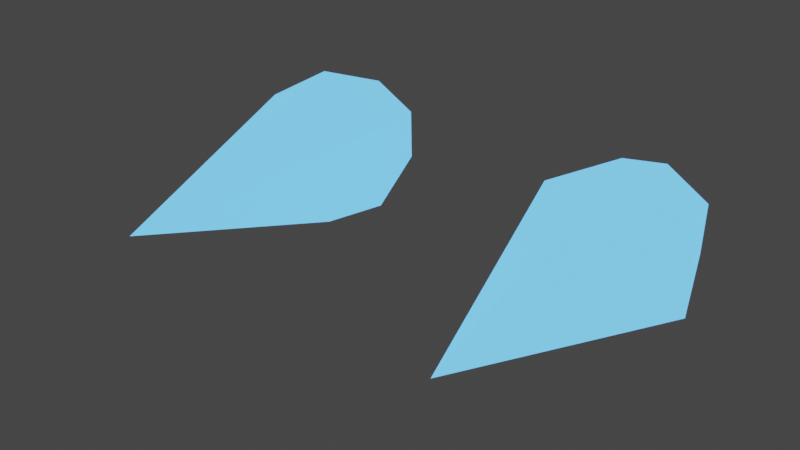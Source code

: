 # Source: ShipFlame.blend  (saved by Blender 3.1.7; exported with 4.5.12 LTS)
import bpy
from mathutils import Matrix  # noqa: F401  (used for matrix-valued properties, if any)

bpy.ops.wm.read_factory_settings(use_empty=True)
scene = bpy.context.scene
scene.name = 'Scene'

# ---- collections
col_st_102 = bpy.data.collections.new('ST-102'); scene.collection.children.link(col_st_102)
col_afterburners = bpy.data.collections.new('Afterburners'); scene.collection.children.link(col_afterburners)

# ---- materials (node trees are filled in below, after node groups)
mat_material_007 = bpy.data.materials.new('Material.007')
mat_material_007.use_transparent_shadow = False

# ---- material node trees
mat_material_007.use_nodes = True; mat_material_007.node_tree.nodes.clear()
_N = mat_material_007.node_tree.nodes; _L = mat_material_007.node_tree.links
n0 = _N.new('ShaderNodeBsdfPrincipled'); n0.name = 'Principled BSDF'; n0.location = (10, 300)
n0.distribution = 'GGX'
n0.subsurface_method = 'RANDOM_WALK_SKIN'
n0.inputs[0].default_value = (0.09973, 0.3528, 0.8, 1.0)
n0.inputs[2].default_value = 0.525
n0.inputs[3].default_value = 1.45
n0.inputs[13].default_value = 0.4333
n0.inputs[14].default_value = (0.9175, 0.9407, 0.9817, 1.0)
n0.inputs[27].default_value = (0.1114, 0.4605, 1.0, 1.0)
n0.inputs[28].default_value = 1.7
n1 = _N.new('ShaderNodeOutputMaterial'); n1.name = 'Material Output'; n1.location = (300, 300)
_L.new(n0.outputs[0], n1.inputs[0])
n1.is_active_output = True

# ---- world
world_world = bpy.data.worlds.new('World'); scene.world = world_world
world_world.use_nodes = True; world_world.node_tree.nodes.clear()
_N = world_world.node_tree.nodes; _L = world_world.node_tree.links
n0 = _N.new('ShaderNodeOutputWorld'); n0.name = 'World Output'; n0.location = (300, 300)
n1 = _N.new('ShaderNodeBackground'); n1.name = 'Background'; n1.location = (10, 300)
n1.inputs[0].default_value = (0.05088, 0.05088, 0.05088, 1.0)
_L.new(n1.outputs[0], n0.inputs[0])
n0.is_active_output = True
world_world.color = (0.05088, 0.05088, 0.05088)
world_world.use_sun_shadow = False
world_world.sun_shadow_jitter_overblur = 0.0

# ---- meshes
me_cone = bpy.data.meshes.new('Cone')
me_cone.from_pydata([(-2.0, 1.0, 0.9974), (-1.134, 0.5, 0.9974), (-1.134, -0.5, 0.9974), (-2.0, -1.0, 0.9974), (-2.866, -0.5, 0.9974), (-2.866, 0.5, 0.9974), (-2.0, 1.31e-07, 3.997), (-2.015, 0.5998, -0.002564), (-1.488, 0.3129, -0.002564), (-1.473, -0.2869, -0.002564), (-1.985, -0.5998, -0.002564), (-2.512, -0.3129, -0.002564), (-2.527, 0.2869, -0.002564)], [], [(0, 6, 1), (1, 6, 2), (2, 6, 3), (3, 6, 4), (5, 0, 7, 12), (4, 6, 5), (5, 6, 0), (7, 8, 9, 10, 11, 12), (0, 1, 8, 7), (4, 5, 12, 11), (3, 4, 11, 10), (2, 3, 10, 9), (1, 2, 9, 8)])
_uv = me_cone.uv_layers.new(name='UVMap')
_uv.uv.foreach_set('vector', [0.25, 0.49, 0.25, 0.25, 0.4578, 0.37, 0.4578, 0.37, 0.25, 0.25, 0.4578, 0.13, 0.4578, 0.13, 0.25, 0.25, 0.25, 0.01, 0.25, 0.01, 0.25, 0.25, 0.04215, 0.13, 0.04215, 0.37, 0.25, 0.49, 0.25, 0.49, 0.04215, 0.37, 0.04215, 0.13, 0.25, 0.25, 0.04215, 0.37, 0.04215, 0.37, 0.25, 0.25, 0.25, 0.49, 0.75, 0.49, 0.9578, 0.37, 0.9578, 0.13, 0.75, 0.01, 0.5422, 0.13, 0.5422, 0.37, 0.25, 0.49, 0.4578, 0.37, 0.4578, 0.37, 0.25, 0.49, 0.04215, 0.13, 0.04215, 0.37, 0.04215, 0.37, 0.04215, 0.13, 0.25, 0.01, 0.04215, 0.13, 0.04215, 0.13, 0.25, 0.01, 0.4578, 0.13, 0.25, 0.01, 0.25, 0.01, 0.4578, 0.13, 0.4578, 0.37, 0.4578, 0.13, 0.4578, 0.13, 0.4578, 0.37])
me_cone.materials.append(mat_material_007)
me_cone.use_remesh_fix_poles = True
me_cone.use_remesh_preserve_attributes = False
me_cone.update()

# ---- objects
ob_cone = bpy.data.objects.new('Cone', me_cone)

# ---- transforms, parenting, visibility, modifiers, constraints
ob_cone.location = (0.0, -1.6, 0.0)
ob_cone.rotation_euler = (1.571, 0.0, 0.0)
ob_cone.scale = (0.3, 0.3, 0.3)
_m = ob_cone.modifiers.new('Mirror', 'MIRROR')

# ---- collection membership
col_afterburners.objects.link(ob_cone)

# ---- scene / render settings (as saved in the file)
scene.frame_start = 1; scene.frame_end = 250; scene.frame_set(1)
scene.render.engine = 'BLENDER_EEVEE_NEXT'
scene.cycles.sampling_pattern = 'TABULATED_SOBOL'
scene.cycles.use_light_tree = False
scene.view_settings.view_transform = 'Filmic'
bpy.context.view_layer.update()

# ---- added for rendering (the .blend has no active camera): camera
cam_auto = bpy.data.cameras.new('AutoCamera')
cam_auto.lens = 50.0
cam_auto.sensor_width = 36.0
cam_auto.clip_end = 1000.0
ob_auto_camera = bpy.data.objects.new('AutoCamera', cam_auto)
scene.collection.objects.link(ob_auto_camera)
ob_auto_camera.location = (2.01798, -4.62081, 1.61439)
ob_auto_camera.rotation_euler = (1.09748, -7.21219e-08, 0.694738)
scene.camera = ob_auto_camera
bpy.context.view_layer.update()
